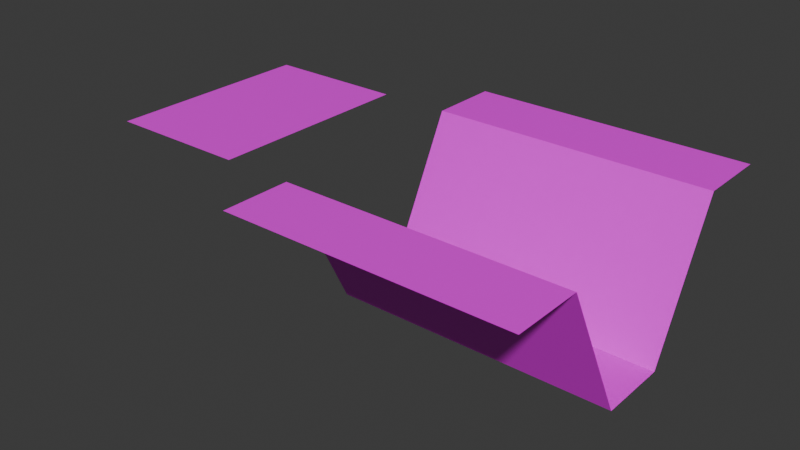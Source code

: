 # Source: DebugMap.blend  (saved by Blender 4.1.24; exported with 4.5.12 LTS)
import bpy
from mathutils import Matrix  # noqa: F401  (used for matrix-valued properties, if any)

bpy.ops.wm.read_factory_settings(use_empty=True)
scene = bpy.context.scene
scene.name = 'Scene'

# ---- collections
col_collection = bpy.data.collections.new('Collection'); scene.collection.children.link(col_collection)

# ---- images (referenced by path relative to the original .blend; pixels are not part of the script)
import os
ASSET_DIR = os.environ.get("B2B_ASSET_DIR", "")  # directory of the original .blend (textures are referenced by path, not embedded)
HERE = os.path.dirname(os.path.abspath(__file__))  # packed textures are extracted next to this script under _unpacked/

def load_image(name, relpath, width, height, colorspace="sRGB"):
    """Load a texture the original file referenced (path relative to the .blend, or extracted next to this script)."""
    p = next((c for c in (os.path.join(HERE, relpath), os.path.join(ASSET_DIR, relpath)) if relpath and os.path.exists(c)), "")
    if p:
        img = bpy.data.images.load(p, check_existing=True)
        img.name = name
    else:  # same state as the original file: an image datablock whose file is absent (Cycles renders it pink)
        img = bpy.data.images.new(name, width, height)
        img.source = "FILE"
        img.filepath = "//" + (relpath or name)
    img.colorspace_settings.name = colorspace
    return img
img_bumpertex00_png = load_image('bumperTex00.png', 'bumperTex00.png', 1024, 1024, 'sRGB')
img_gratetex00a_png = load_image('grateTex00a.png', 'grateTex00a.png', 1024, 1024, 'sRGB')
img_metaltex00_png = load_image('metalTex00.png', 'metalTex00.png', 1024, 1024, 'sRGB')

# ---- materials (node trees are filled in below, after node groups)
mat_matbumper = bpy.data.materials.new('MatBumper')
mat_matgrate = bpy.data.materials.new('MatGrate')
mat_material_001 = bpy.data.materials.new('Material.001')

# ---- material node trees
mat_matbumper.use_nodes = True; mat_matbumper.node_tree.nodes.clear()
_N = mat_matbumper.node_tree.nodes; _L = mat_matbumper.node_tree.links
n0 = _N.new('ShaderNodeBsdfPrincipled'); n0.name = 'Principled BSDF'; n0.location = (10, 300)
n1 = _N.new('ShaderNodeOutputMaterial'); n1.name = 'Material Output'; n1.location = (300, 300)
n2 = _N.new('ShaderNodeTexImage'); n2.name = 'Image Texture'; n2.location = (-280, 280)
n2.image = img_bumpertex00_png
_L.new(n0.outputs[0], n1.inputs[0])
_L.new(n2.outputs[0], n0.inputs[0])
n1.is_active_output = True
mat_matgrate.use_nodes = True; mat_matgrate.node_tree.nodes.clear()
_N = mat_matgrate.node_tree.nodes; _L = mat_matgrate.node_tree.links
n0 = _N.new('ShaderNodeBsdfPrincipled'); n0.name = 'Principled BSDF'; n0.location = (10, 300)
n1 = _N.new('ShaderNodeOutputMaterial'); n1.name = 'Material Output'; n1.location = (300, 300)
n2 = _N.new('ShaderNodeTexImage'); n2.name = 'Image Texture'; n2.location = (-280, 280)
n2.image = img_gratetex00a_png
_L.new(n0.outputs[0], n1.inputs[0])
_L.new(n2.outputs[0], n0.inputs[0])
_L.new(n2.outputs[1], n0.inputs[4])
n1.is_active_output = True
mat_material_001.use_nodes = True; mat_material_001.node_tree.nodes.clear()
_N = mat_material_001.node_tree.nodes; _L = mat_material_001.node_tree.links
n0 = _N.new('ShaderNodeBsdfPrincipled'); n0.name = 'Principled BSDF'; n0.location = (10, 300)
n1 = _N.new('ShaderNodeOutputMaterial'); n1.name = 'Material Output'; n1.location = (300, 300)
n2 = _N.new('ShaderNodeTexImage'); n2.name = 'Image Texture'; n2.location = (-280, 271)
n2.image = img_metaltex00_png
_L.new(n0.outputs[0], n1.inputs[0])
_L.new(n2.outputs[0], n0.inputs[0])
n1.is_active_output = True

# ---- world
world_world = bpy.data.worlds.new('World'); scene.world = world_world
world_world.use_nodes = True; world_world.node_tree.nodes.clear()
_N = world_world.node_tree.nodes; _L = world_world.node_tree.links
n0 = _N.new('ShaderNodeOutputWorld'); n0.name = 'World Output'; n0.location = (300, 300)
n1 = _N.new('ShaderNodeBackground'); n1.name = 'Background'; n1.location = (10, 300)
n1.inputs[0].default_value = (0.05088, 0.05088, 0.05088, 1.0)
_L.new(n1.outputs[0], n0.inputs[0])
n0.is_active_output = True
world_world.color = (0.05088, 0.05088, 0.05088)
world_world.use_sun_shadow = False
world_world.sun_shadow_jitter_overblur = 0.0

# ---- meshes
me_plane = bpy.data.meshes.new('Plane')
me_plane.from_pydata([(-2.0, -2.0, -2.0), (-1.0, 1.0, 0.0), (1.0, 1.0, 0.0), (0.0, 1.0, 0.0), (-3.0, 1.0, 0.0), (-2.0, 1.0, 0.0), (-3.0, 0.0, 0.0), (-2.0, 0.0, 0.0), (-2.0, -3.0, 0.0), (-1.0, -3.0, 0.0), (1.0, -3.0, 0.0), (0.0, -4.0, 0.0), (1.0, -4.0, 0.0), (-3.0, -2.0, -2.0), (-1.0, 0.0, 0.0), (-2.0, -4.0, 0.0), (-1.0, -1.0, -2.0), (0.0, 0.0, 0.0), (-3.0, -1.0, -2.0), (-2.0, -1.0, -2.0), (-3.0, -4.0, 0.0), (-1.0, -4.0, 0.0), (-1.0, -2.0, -2.0), (-3.0, -3.0, 0.0), (1.0, -2.0, -2.0), (0.0, -2.0, -2.0), (0.0, -1.0, -2.0), (1.0, -1.0, -2.0), (1.0, 0.0, 0.0), (0.0, -3.0, 0.0), (-6.0, 0.0, 0.0), (-5.0, 0.0, 0.0), (-5.0, -1.0, 0.0), (-4.0, 0.0, 0.0), (-6.0, -1.0, 0.0), (-4.0, -2.0, 0.0), (-4.0, -1.0, 0.0), (-6.0, -2.0, 0.0), (-5.0, -2.0, 0.0), (-5.0, -3.0, 0.0), (-4.0, -3.0, 0.0), (-6.0, -3.0, 0.0)], [], [(17, 28, 2, 3), (14, 17, 3, 1), (7, 19, 16, 14), (14, 16, 26, 17), (7, 14, 1, 5), (6, 7, 5, 4), (0, 8, 9, 22), (22, 9, 29, 25), (10, 29, 11, 12), (29, 9, 21, 11), (9, 8, 15, 21), (8, 23, 20, 15), (16, 22, 25, 26), (19, 0, 22, 16), (6, 18, 19, 7), (13, 23, 8, 0), (18, 13, 0, 19), (17, 26, 27, 28), (25, 29, 10, 24), (26, 25, 24, 27), (30, 34, 32, 31), (31, 32, 36, 33), (37, 41, 39, 38), (38, 39, 40, 35), (32, 38, 35, 36), (34, 37, 38, 32)])
me_plane.polygons.foreach_set('material_index', [0, 0, 2, 2, 0, 0, 2, 2, 0, 0, 0, 0, 1, 1, 2, 2, 1, 2, 2, 1, 1, 1, 1, 1, 1, 1])
_uv = me_plane.uv_layers.new(name='UVMap')
_uv.uv.foreach_set('vector', [1.0, 1.0, 1.0, 2.98e-08, 1.49e-07, -1.788e-07, -1.192e-07, 1.0, 1.0, 5.96e-08, 1.0, 1.0, -1.192e-07, 1.0, 5.96e-08, -1.192e-07, 0.5, 1.0, 0.5, 0.0, 1.0, 0.0, 1.0, 1.0, 0.0, 1.0, 0.0, 0.0, 0.5, 0.0, 0.5, 1.0, 1.0, 1.0, 1.0, 1.192e-07, 1.192e-07, -1.192e-07, -1.192e-07, 1.0, 1.0, 5.96e-08, 1.0, 1.0, -1.192e-07, 1.0, 5.96e-08, -1.192e-07, 0.5, 0.0, 0.5, 1.0, 0.0, 1.0, 1.192e-07, 0.0, 1.0, 1.192e-07, 1.0, 1.0, 0.5, 1.0, 0.5, 0.0, 1.0, 5.96e-08, 1.0, 1.0, -1.192e-07, 1.0, 5.96e-08, -1.192e-07, 1.0, 1.0, 1.0, 1.192e-07, 1.192e-07, -1.192e-07, -1.192e-07, 1.0, 1.0, 5.96e-08, 1.0, 1.0, -1.192e-07, 1.0, 5.96e-08, -1.192e-07, 1.0, 1.0, 1.0, 2.98e-08, 1.49e-07, -1.788e-07, -1.192e-07, 1.0, 0.0, 1.0, 0.0, 0.0, 1.0, 8.934e-07, 1.0, 1.0, 0.0, 1.0, 0.0, 0.0, 1.0, 0.0, 1.0, 1.0, 0.0, 1.0, 0.0, 0.0, 0.5, 0.0, 0.5, 1.0, 1.0, 1.192e-07, 1.0, 1.0, 0.5, 1.0, 0.5, 0.0, 0.0, 1.0, 0.0, 0.0, 1.0, 0.0, 1.0, 1.0, 0.5, 1.0, 0.5, 0.0, 1.0, 0.0, 1.0, 1.0, 0.5, 0.0, 0.5, 1.0, 0.0, 1.0, 1.192e-07, 0.0, 0.0, 1.0, 0.0, 0.0, 1.0, 0.0, 1.0, 1.0, 0.0, 1.0, 0.0, 0.0, 1.0, 0.0, 1.0, 1.0, 0.0, 1.0, 0.0, 0.0, 1.0, 8.934e-07, 1.0, 1.0, 0.0, 1.0, 0.0, 0.0, 1.0, 0.0, 1.0, 1.0, 0.0, 1.0, 0.0, 0.0, 1.0, 8.934e-07, 1.0, 1.0, 0.0, 1.0, 0.0, 0.0, 1.0, 8.934e-07, 1.0, 1.0, 0.0, 1.0, 0.0, 0.0, 1.0, 0.0, 1.0, 1.0])
me_plane.materials.append(mat_matbumper)
me_plane.materials.append(mat_matgrate)
me_plane.materials.append(mat_material_001)
me_plane.update()

# ---- objects
ob_plane = bpy.data.objects.new('Plane', me_plane)

# ---- transforms, parenting, visibility, modifiers, constraints
ob_plane.location = (0.0, 0.0, 0.0)

# ---- collection membership
col_collection.objects.link(ob_plane)

# ---- scene / render settings (as saved in the file)
scene.frame_start = 1; scene.frame_end = 250; scene.frame_set(1)
scene.render.engine = 'BLENDER_EEVEE_NEXT'
scene.cycles.sampling_pattern = 'TABULATED_SOBOL'
scene.eevee.ray_tracing_options.trace_max_roughness = 0.0
bpy.context.view_layer.update()

# ---- added for rendering (the .blend has no active camera and no usable light): camera, sun
cam_auto = bpy.data.cameras.new('AutoCamera')
cam_auto.lens = 50.0
cam_auto.sensor_width = 36.0
cam_auto.clip_end = 1000.0
ob_auto_camera = bpy.data.objects.new('AutoCamera', cam_auto)
scene.collection.objects.link(ob_auto_camera)
ob_auto_camera.location = (5.67136, -11.3056, 5.53709)
ob_auto_camera.rotation_euler = (1.09748, -7.21219e-08, 0.694738)
scene.camera = ob_auto_camera
light_auto_sun = bpy.data.lights.new('AutoSun', 'SUN')
light_auto_sun.energy = 3.0
light_auto_sun.angle = 0.0523599
ob_auto_sun = bpy.data.objects.new('AutoSun', light_auto_sun)
scene.collection.objects.link(ob_auto_sun)
ob_auto_sun.rotation_euler = (0.872665, 0.174533, 0.523599)
bpy.context.view_layer.update()
